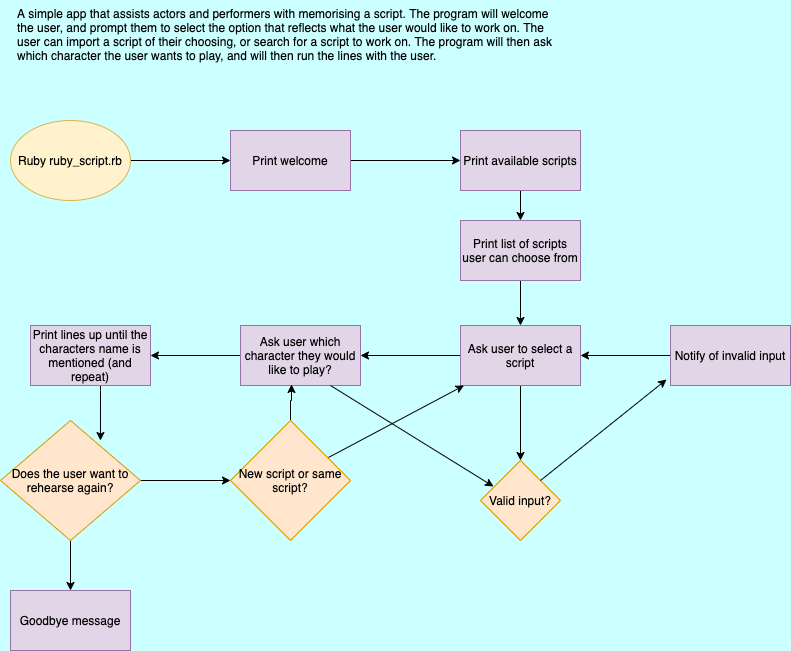

The diagram above was exported from draw.io. Its source (the exported page's mxGraphModel, read from the mxfile embedded in the PNG):
<mxGraphModel dx="946" dy="614" grid="1" gridSize="10" guides="1" tooltips="1" connect="1" arrows="1" fold="1" page="1" pageScale="1" pageWidth="1100" pageHeight="850" background="#CCFFFF" math="0" shadow="0">
  <root>
    <mxCell id="0" />
    <mxCell id="1" parent="0" />
    <mxCell id="jaMTD7r3oFYQAE91825n-19" value="" style="edgeStyle=orthogonalEdgeStyle;rounded=0;orthogonalLoop=1;jettySize=auto;html=1;" edge="1" parent="1" source="jaMTD7r3oFYQAE91825n-2" target="jaMTD7r3oFYQAE91825n-3">
      <mxGeometry relative="1" as="geometry" />
    </mxCell>
    <mxCell id="jaMTD7r3oFYQAE91825n-2" value="Ruby ruby_script.rb" style="ellipse;whiteSpace=wrap;html=1;fillColor=#fff2cc;strokeColor=#d6b656;" vertex="1" parent="1">
      <mxGeometry x="30" y="160" width="120" height="80" as="geometry" />
    </mxCell>
    <mxCell id="jaMTD7r3oFYQAE91825n-20" value="" style="edgeStyle=orthogonalEdgeStyle;rounded=0;orthogonalLoop=1;jettySize=auto;html=1;" edge="1" parent="1" source="jaMTD7r3oFYQAE91825n-3" target="jaMTD7r3oFYQAE91825n-4">
      <mxGeometry relative="1" as="geometry" />
    </mxCell>
    <mxCell id="jaMTD7r3oFYQAE91825n-3" value="Print welcome" style="whiteSpace=wrap;html=1;fillColor=#e1d5e7;strokeColor=#9673a6;" vertex="1" parent="1">
      <mxGeometry x="250" y="170" width="120" height="60" as="geometry" />
    </mxCell>
    <mxCell id="jaMTD7r3oFYQAE91825n-21" value="" style="edgeStyle=orthogonalEdgeStyle;rounded=0;orthogonalLoop=1;jettySize=auto;html=1;" edge="1" parent="1" source="jaMTD7r3oFYQAE91825n-4" target="jaMTD7r3oFYQAE91825n-10">
      <mxGeometry relative="1" as="geometry" />
    </mxCell>
    <mxCell id="jaMTD7r3oFYQAE91825n-4" value="Print available scripts" style="whiteSpace=wrap;html=1;fillColor=#e1d5e7;strokeColor=#9673a6;" vertex="1" parent="1">
      <mxGeometry x="480" y="170" width="120" height="60" as="geometry" />
    </mxCell>
    <mxCell id="jaMTD7r3oFYQAE91825n-6" value="Valid input?" style="rhombus;whiteSpace=wrap;html=1;fillColor=#ffe6cc;strokeColor=#d79b00;" vertex="1" parent="1">
      <mxGeometry x="500" y="500" width="80" height="80" as="geometry" />
    </mxCell>
    <mxCell id="jaMTD7r3oFYQAE91825n-25" value="" style="edgeStyle=orthogonalEdgeStyle;rounded=0;orthogonalLoop=1;jettySize=auto;html=1;" edge="1" parent="1" source="jaMTD7r3oFYQAE91825n-7" target="jaMTD7r3oFYQAE91825n-11">
      <mxGeometry relative="1" as="geometry" />
    </mxCell>
    <mxCell id="jaMTD7r3oFYQAE91825n-7" value="Notify of invalid input" style="whiteSpace=wrap;html=1;fillColor=#e1d5e7;strokeColor=#9673a6;" vertex="1" parent="1">
      <mxGeometry x="690" y="365" width="120" height="60" as="geometry" />
    </mxCell>
    <mxCell id="jaMTD7r3oFYQAE91825n-22" value="" style="edgeStyle=orthogonalEdgeStyle;rounded=0;orthogonalLoop=1;jettySize=auto;html=1;" edge="1" parent="1" source="jaMTD7r3oFYQAE91825n-10" target="jaMTD7r3oFYQAE91825n-11">
      <mxGeometry relative="1" as="geometry" />
    </mxCell>
    <mxCell id="jaMTD7r3oFYQAE91825n-10" value="Print list of scripts user can choose from" style="whiteSpace=wrap;html=1;fillColor=#e1d5e7;strokeColor=#9673a6;" vertex="1" parent="1">
      <mxGeometry x="480" y="260" width="120" height="60" as="geometry" />
    </mxCell>
    <mxCell id="jaMTD7r3oFYQAE91825n-23" value="" style="edgeStyle=orthogonalEdgeStyle;rounded=0;orthogonalLoop=1;jettySize=auto;html=1;" edge="1" parent="1" source="jaMTD7r3oFYQAE91825n-11" target="jaMTD7r3oFYQAE91825n-6">
      <mxGeometry relative="1" as="geometry" />
    </mxCell>
    <mxCell id="jaMTD7r3oFYQAE91825n-26" value="" style="edgeStyle=orthogonalEdgeStyle;rounded=0;orthogonalLoop=1;jettySize=auto;html=1;" edge="1" parent="1" source="jaMTD7r3oFYQAE91825n-11" target="jaMTD7r3oFYQAE91825n-13">
      <mxGeometry relative="1" as="geometry" />
    </mxCell>
    <mxCell id="jaMTD7r3oFYQAE91825n-11" value="Ask user to select a script" style="whiteSpace=wrap;html=1;fillColor=#e1d5e7;strokeColor=#9673a6;" vertex="1" parent="1">
      <mxGeometry x="480" y="365" width="120" height="60" as="geometry" />
    </mxCell>
    <mxCell id="jaMTD7r3oFYQAE91825n-28" value="" style="edgeStyle=orthogonalEdgeStyle;rounded=0;orthogonalLoop=1;jettySize=auto;html=1;" edge="1" parent="1" source="jaMTD7r3oFYQAE91825n-13" target="jaMTD7r3oFYQAE91825n-14">
      <mxGeometry relative="1" as="geometry" />
    </mxCell>
    <mxCell id="jaMTD7r3oFYQAE91825n-13" value="Ask user which character they would like to play?" style="whiteSpace=wrap;html=1;fillColor=#e1d5e7;strokeColor=#9673a6;" vertex="1" parent="1">
      <mxGeometry x="260" y="365" width="120" height="60" as="geometry" />
    </mxCell>
    <mxCell id="jaMTD7r3oFYQAE91825n-29" value="" style="edgeStyle=orthogonalEdgeStyle;rounded=0;orthogonalLoop=1;jettySize=auto;html=1;entryX=0.714;entryY=0.167;entryDx=0;entryDy=0;entryPerimeter=0;" edge="1" parent="1" source="jaMTD7r3oFYQAE91825n-14" target="jaMTD7r3oFYQAE91825n-15">
      <mxGeometry relative="1" as="geometry">
        <Array as="points">
          <mxPoint x="120" y="430" />
          <mxPoint x="120" y="430" />
        </Array>
      </mxGeometry>
    </mxCell>
    <mxCell id="jaMTD7r3oFYQAE91825n-14" value="Print lines up until the characters name is mentioned (and repeat)" style="whiteSpace=wrap;html=1;fillColor=#e1d5e7;strokeColor=#9673a6;" vertex="1" parent="1">
      <mxGeometry x="50" y="365" width="120" height="60" as="geometry" />
    </mxCell>
    <mxCell id="jaMTD7r3oFYQAE91825n-30" value="" style="edgeStyle=orthogonalEdgeStyle;rounded=0;orthogonalLoop=1;jettySize=auto;html=1;" edge="1" parent="1" source="jaMTD7r3oFYQAE91825n-15" target="jaMTD7r3oFYQAE91825n-18">
      <mxGeometry relative="1" as="geometry" />
    </mxCell>
    <mxCell id="jaMTD7r3oFYQAE91825n-31" value="" style="edgeStyle=orthogonalEdgeStyle;rounded=0;orthogonalLoop=1;jettySize=auto;html=1;" edge="1" parent="1" source="jaMTD7r3oFYQAE91825n-15" target="jaMTD7r3oFYQAE91825n-16">
      <mxGeometry relative="1" as="geometry" />
    </mxCell>
    <mxCell id="jaMTD7r3oFYQAE91825n-15" value="Does the user want to rehearse again?" style="rhombus;whiteSpace=wrap;html=1;fillColor=#ffe6cc;strokeColor=#d79b00;" vertex="1" parent="1">
      <mxGeometry x="20" y="460" width="140" height="120" as="geometry" />
    </mxCell>
    <mxCell id="jaMTD7r3oFYQAE91825n-16" value="Goodbye message" style="whiteSpace=wrap;html=1;fillColor=#e1d5e7;strokeColor=#9673a6;" vertex="1" parent="1">
      <mxGeometry x="30" y="630" width="120" height="60" as="geometry" />
    </mxCell>
    <mxCell id="jaMTD7r3oFYQAE91825n-32" value="" style="edgeStyle=orthogonalEdgeStyle;rounded=0;orthogonalLoop=1;jettySize=auto;html=1;entryX=0.425;entryY=0.983;entryDx=0;entryDy=0;entryPerimeter=0;" edge="1" parent="1" source="jaMTD7r3oFYQAE91825n-18" target="jaMTD7r3oFYQAE91825n-13">
      <mxGeometry relative="1" as="geometry">
        <Array as="points">
          <mxPoint x="310" y="440" />
          <mxPoint x="311" y="440" />
        </Array>
      </mxGeometry>
    </mxCell>
    <mxCell id="jaMTD7r3oFYQAE91825n-18" value="New script or same script?" style="rhombus;whiteSpace=wrap;html=1;fillColor=#ffe6cc;strokeColor=#d79b00;" vertex="1" parent="1">
      <mxGeometry x="250" y="460" width="120" height="120" as="geometry" />
    </mxCell>
    <mxCell id="jaMTD7r3oFYQAE91825n-24" value="" style="endArrow=classic;html=1;exitX=1;exitY=0;exitDx=0;exitDy=0;entryX=-0.033;entryY=0.9;entryDx=0;entryDy=0;entryPerimeter=0;" edge="1" parent="1" source="jaMTD7r3oFYQAE91825n-6" target="jaMTD7r3oFYQAE91825n-7">
      <mxGeometry width="50" height="50" relative="1" as="geometry">
        <mxPoint x="500" y="490" as="sourcePoint" />
        <mxPoint x="550" y="440" as="targetPoint" />
        <Array as="points" />
      </mxGeometry>
    </mxCell>
    <mxCell id="jaMTD7r3oFYQAE91825n-27" value="" style="endArrow=classic;html=1;exitX=0.75;exitY=1;exitDx=0;exitDy=0;entryX=0.163;entryY=0.325;entryDx=0;entryDy=0;entryPerimeter=0;" edge="1" parent="1" source="jaMTD7r3oFYQAE91825n-13" target="jaMTD7r3oFYQAE91825n-6">
      <mxGeometry width="50" height="50" relative="1" as="geometry">
        <mxPoint x="500" y="490" as="sourcePoint" />
        <mxPoint x="550" y="440" as="targetPoint" />
      </mxGeometry>
    </mxCell>
    <mxCell id="jaMTD7r3oFYQAE91825n-33" value="" style="endArrow=classic;html=1;exitX=0.817;exitY=0.308;exitDx=0;exitDy=0;exitPerimeter=0;" edge="1" parent="1" source="jaMTD7r3oFYQAE91825n-18" target="jaMTD7r3oFYQAE91825n-11">
      <mxGeometry width="50" height="50" relative="1" as="geometry">
        <mxPoint x="500" y="490" as="sourcePoint" />
        <mxPoint x="550" y="440" as="targetPoint" />
      </mxGeometry>
    </mxCell>
    <mxCell id="jaMTD7r3oFYQAE91825n-34" value="&lt;span style=&quot;color: rgb(0 , 0 , 0) ; font-family: &amp;#34;helvetica&amp;#34; ; font-size: 12px ; font-style: normal ; font-weight: 400 ; letter-spacing: normal ; text-align: left ; text-indent: 0px ; text-transform: none ; word-spacing: 0px ; display: inline ; float: none ; background-color: rgb(204 , 255 , 255)&quot;&gt;A simple app that assists actors and performers with memorising a script. The program will welcome the user, and prompt them to select the option that reflects what the user would like to work on. The user can import a script of their choosing, or search for a script to work on. The program will then ask which character the user wants to play, and will then run the lines with the user.&amp;nbsp;&lt;/span&gt;" style="text;whiteSpace=wrap;html=1;" vertex="1" parent="1">
      <mxGeometry x="35" y="40" width="550" height="90" as="geometry" />
    </mxCell>
  </root>
</mxGraphModel>